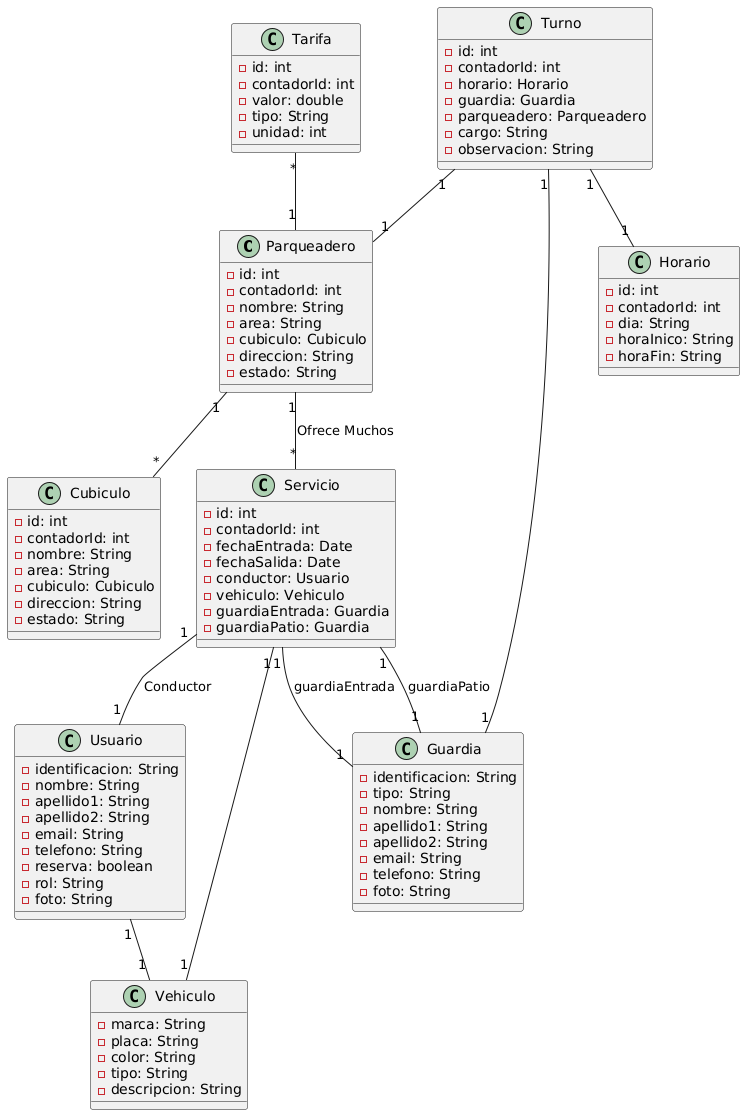

The diagram above was rendered by PlantUML. Its source (embedded in the PNG):
@startuml
class Parqueadero {
  - id: int  
  - contadorId: int
  - nombre: String  
  - area: String  
  - cubiculo: Cubiculo  
  - direccion: String  
  - estado: String 
}

class Usuario {
  - identificacion: String
  - nombre: String
  - apellido1: String 
  - apellido2: String
  - email: String
  - telefono: String
  - reserva: boolean
  - rol: String
  - foto: String
}

class Cubiculo {
  - id: int
  - contadorId: int
  - nombre: String
  - area: String
  - cubiculo: Cubiculo
  - direccion: String
  - estado: String
}


class Servicio {
  - id: int 
  - contadorId: int 
  - fechaEntrada: Date 
  - fechaSalida: Date 
  - conductor: Usuario 
  - vehiculo: Vehiculo 
  - guardiaEntrada: Guardia 
  - guardiaPatio: Guardia 
}


class Vehiculo {
  - marca: String
  - placa: String
  - color: String
  - tipo: String 
  - descripcion: String
}

class Horario {
  -  id: int
  -  contadorId: int
  -  dia: String
  -  horaInico: String
  -  horaFin: String
}

class Guardia {
  - identificacion: String
  - tipo: String
  - nombre: String
  - apellido1: String
  - apellido2: String
  - email: String
  - telefono: String
  - foto: String
}


class Turno {
  - id: int
  - contadorId: int
  - horario: Horario
  - guardia: Guardia
  - parqueadero: Parqueadero
  - cargo: String
  - observacion: String
}

class Tarifa {
  - id: int
  - contadorId: int 
  - valor: double
  - tipo: String
  - unidad: int
}


' Herencia


' Asociaciones
Parqueadero "1" -- "*" Cubiculo
Usuario "1" -- "1" Vehiculo
Servicio "1" -- "1" Vehiculo
Servicio "1" -- "1" Usuario: Conductor
Servicio "1" -- "1" Guardia: guardiaEntrada
Servicio "1" -- "1" Guardia: guardiaPatio
Turno "1" -- "1" Horario
Turno "1" -- "1" Guardia
Turno "1" -- "1" Parqueadero
Tarifa "*" -- "1" Parqueadero
Parqueadero "1" -- "*" Servicio: Ofrece Muchos
@enduml